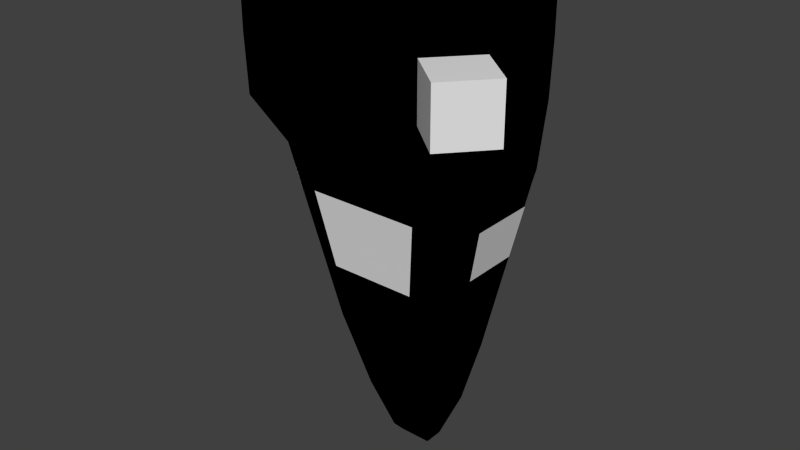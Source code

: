 # Source: s2_alt.blend  (saved by Blender 2.72.0; exported with 4.5.12 LTS)
import bpy
from mathutils import Matrix  # noqa: F401  (used for matrix-valued properties, if any)

bpy.ops.wm.read_factory_settings(use_empty=True)
scene = bpy.context.scene
scene.name = 'Scene'

# ---- collections
col_collection_1 = bpy.data.collections.new('Collection 1'); scene.collection.children.link(col_collection_1)

# ---- materials (node trees are filled in below, after node groups)
mat_frontcolor = bpy.data.materials.new('FrontColor')
mat_frontcolor.alpha_threshold = 0.0
mat_frontcolor.use_transparent_shadow = False
mat_frontcolor.roughness = 0.5

# ---- material node trees
mat_frontcolor.use_nodes = True; mat_frontcolor.node_tree.nodes.clear()
_N = mat_frontcolor.node_tree.nodes; _L = mat_frontcolor.node_tree.links
n0 = _N.new('NodeUndefined'); n0.name = 'FrontColor.Output'; n0.location = (630, 730)
n0.label = 'Output'
n0.inputs[1].default_value = 1.0
n1 = _N.new('NodeUndefined'); n1.name = 'FrontColor.mainMaterial'; n1.location = (70, 680)
n1.label = 'mainMaterial'
n1.inputs[2].default_value = 0.0
n1.inputs[3].default_value = (0.0, 0.0, 0.0)
n2 = _N.new('NodeUndefined'); n2.name = 'FrontColor.geometry'; n2.location = (-590, 260)
n2.label = 'geometry'
n3 = _N.new('NodeUndefined'); n3.name = 'FrontColor.mainTex'; n3.location = (-380, 480)
n3.label = 'mainTex'
n4 = _N.new('NodeUndefined'); n4.name = 'FrontColor.emissive'; n4.location = (-400, 40)
n4.label = 'emissive'
n5 = _N.new('ShaderNodeRGBToBW'); n5.name = 'FrontColor.emissiveConvert'; n5.location = (-230, 30)
n5.label = 'emissiveConvert'
n6 = _N.new('ShaderNodeValToRGB'); n6.name = 'FrontColor.emissiveColor'; n6.location = (-50, 180)
n6.label = 'emissiveColor'
while len(n6.color_ramp.elements) > 1: n6.color_ramp.elements.remove(n6.color_ramp.elements[-1])
n6.color_ramp.elements[0].position = 0.0; n6.color_ramp.elements[0].color = (0.0, 0.0, 0.0, 1.0)
_e = n6.color_ramp.elements.new(1.0); _e.color = (0.851, 0.7823, 0.554, 0.0)
n7 = _N.new('NodeUndefined'); n7.name = 'FrontColor.emissiveMaterial'; n7.location = (230, 400)
n7.label = 'emissiveMaterial'
n7.inputs[1].default_value = (0.0, 0.0, 0.0, 1.0)
n7.inputs[2].default_value = 0.0
n7.inputs[3].default_value = (0.0, 0.0, 0.0)
n8 = _N.new('ShaderNodeMix'); n8.name = 'FrontColor.mix'; n8.location = (430, 610)
n8.label = 'mix'
n8.data_type = 'RGBA'
n8.blend_type = 'ADD'
n8.inputs[0].default_value = 1.0
n9 = _N.new('ShaderNodeValToRGB'); n9.name = 'FrontColor.specColor'; n9.location = (-210, 410)
n9.label = 'specColor'
while len(n9.color_ramp.elements) > 1: n9.color_ramp.elements.remove(n9.color_ramp.elements[-1])
n9.color_ramp.elements[0].position = 0.0; n9.color_ramp.elements[0].color = (0.0, 0.0, 0.0, 1.0)
_e = n9.color_ramp.elements.new(1.0); _e.color = (0.5, 0.5, 0.5, 1.0)
_L.new(n2.outputs[4], n3.inputs[0])
_L.new(n3.outputs[1], n1.inputs[0])
_L.new(n2.outputs[4], n4.inputs[0])
_L.new(n4.outputs[1], n5.inputs[0])
_L.new(n5.outputs[0], n6.inputs[0])
_L.new(n6.outputs[0], n7.inputs[0])
_L.new(n1.outputs[0], n8.inputs[6])
_L.new(n7.outputs[0], n8.inputs[7])
_L.new(n8.outputs[2], n0.inputs[0])
_L.new(n3.outputs[0], n9.inputs[0])
_L.new(n9.outputs[0], n1.inputs[1])

# ---- world
world_world = bpy.data.worlds.new('World'); scene.world = world_world
world_world.color = (0.05088, 0.05088, 0.05088)
world_world.use_sun_shadow = False
world_world.sun_shadow_jitter_overblur = 0.0
world_world.cycles.sampling_method = 'MANUAL'
world_world.cycles.sample_map_resolution = 256

# ---- meshes
me_main_000 = bpy.data.meshes.new('Main.000')
me_main_000.from_pydata([(9.464e-08, 1.083, -2.0), (0.6827, 0.9825, -2.0), (0.5095, 1.083, -2.0), (-0.5095, 1.083, -2.0), (-0.6827, 0.9825, -2.0), (-1.192, 0.4, -2.0), (-1.192, -0.4, -2.0), (-0.6827, -0.9825, -2.0), (-0.5095, -1.083, -2.0), (-9.464e-08, -1.083, -2.0), (0.5095, -1.083, -2.0), (0.6827, -0.9825, -2.0), (1.192, -0.4, -2.0), (1.192, 0.4, -2.0), (-1.192, -0.4, -1.408), (-1.192, 0.4, -1.408), (-0.6827, 0.9825, -1.408), (-0.5095, 1.083, -1.408), (9.464e-08, 1.083, -1.408), (0.5095, 1.083, -1.408), (0.6827, 0.9825, -1.408), (1.192, 0.4, -1.408), (1.192, -0.4, -1.408), (0.6827, -0.9825, -1.408), (0.5095, -1.083, -1.408), (-9.464e-08, -1.083, -1.408), (-0.5095, -1.083, -1.408), (-0.6827, -0.9825, -1.408), (-1.155, -0.4313, -0.8962), (-1.155, 0.3253, -0.8962), (-0.6564, 0.9825, -0.9084), (-0.4984, 1.083, -1.125), (9.464e-08, 1.083, -1.125), (0.4984, 1.083, -1.125), (0.6564, 0.9825, -0.9084), (1.155, 0.3253, -0.8962), (1.155, -0.4313, -0.8962), (0.6615, -0.9788, -0.8962), (0.4937, -1.073, -0.8962), (-9.378e-08, -1.073, -0.8962), (-0.4937, -1.073, -0.8962), (-0.6615, -0.9788, -0.8962), (-0.7341, 0.4842, -0.294), (0.7341, 0.4842, -0.294), (1.094, 0.4842, -0.8968), (-1.094, 0.4842, -0.8968), (8.59e-08, 0.9579, -0.6971), (4.233e-08, 0.4842, -0.113), (-0.6153, -0.9349, -0.2823), (-1.075, -0.4473, -0.2823), (1.075, 0.2379, -0.2823), (1.075, -0.4473, -0.2823), (0.6153, -0.9349, -0.2823), (0.4592, -1.019, -0.2823), (-0.4592, -1.019, -0.2823), (-8.905e-08, -1.019, -0.2823), (-1.075, 0.2379, -0.2823), (-1.192, -0.4, -1.5), (-0.5095, 1.083, -1.5), (0.6827, 0.9825, -1.5), (1.192, -0.4, -1.5), (0.5095, -1.083, -1.5), (-1.192, 0.4, -1.5), (-0.6827, 0.9825, -1.5), (9.464e-08, 1.083, -1.5), (0.5095, 1.083, -1.5), (1.192, 0.4, -1.5), (0.6827, -0.9825, -1.5), (-9.464e-08, -1.083, -1.5), (-0.5095, -1.083, -1.5), (-0.6827, -0.9825, -1.5), (-1.118, 0.4851, -1.408), (1.118, 0.4851, -1.408), (-0.7154, 0.4672, -0.1877), (0.7172, 0.4672, -0.1877), (0.0008857, 0.4481, -0.009402), (-0.5995, -0.921, -0.1759), (-1.048, -0.4386, -0.1759), (1.049, 0.224, -0.1759), (1.049, -0.4386, -0.1759), (0.6013, -0.921, -0.1759), (0.449, -1.004, -0.1759), (-0.4472, -1.004, -0.1759), (0.0008856, -1.004, -0.1759), (-1.048, 0.224, -0.1759), (0.5536, 0.4703, -0.1084), (-0.5518, 0.4703, -0.1084), (-0.4535, 0.1398, 1.515), (0.4553, 0.1398, 1.515), (0.0008857, 0.2127, 1.51), (-0.3702, -0.7413, 1.522), (-0.6471, -0.3901, 1.522), (0.6489, 0.01785, 1.522), (0.6489, -0.3901, 1.522), (0.372, -0.7413, 1.522), (0.2778, -0.8016, 1.522), (-0.2761, -0.8016, 1.522), (0.0008856, -0.8016, 1.522), (-0.6471, 0.01785, 1.522), (0.2948, 0.2127, 1.51), (-0.293, 0.2127, 1.51), (0.195, -0.695, 2.178), (0.261, -0.6484, 2.178), (0.455, -0.3772, 2.178), (0.455, -0.1048, 2.178), (-0.4533, -0.3772, 2.178), (-0.2592, -0.6484, 2.178), (0.0008857, -0.02557, 2.177), (0.3423, -0.02557, 2.177), (-0.3405, -0.02557, 2.177), (-0.1932, -0.695, 2.178), (0.0008857, -0.695, 2.178), (-0.4533, -0.1048, 2.178), (0.1213, -0.4813, 2.698), (0.06898, -0.5118, 2.698), (0.2112, -0.3743, 2.698), (0.2112, -0.2048, 2.698), (-0.2094, -0.3743, 2.698), (-0.1195, -0.4813, 2.698), (-0.06721, -0.5118, 2.698), (0.0008857, -0.5118, 2.698), (-0.2094, -0.2048, 2.698), (0.1162, -0.4088, 2.766), (0.0979, -0.4265, 2.766), (0.1547, -0.3686, 2.766), (0.1547, -0.2597, 2.766), (-0.1529, -0.3686, 2.766), (-0.1144, -0.4088, 2.766), (-0.09613, -0.4265, 2.766), (0.0008857, -0.4383, 2.766), (-0.1529, -0.2597, 2.766), (0.03883, -0.3609, 2.8), (0.0292, -0.3651, 2.8), (0.06714, -0.346, 2.8), (0.06714, -0.3225, 2.8), (-0.06537, -0.346, 2.8), (-0.03705, -0.3609, 2.8), (-0.02743, -0.3651, 2.8), (0.0008857, -0.3651, 2.8), (-0.06537, -0.3225, 2.8), (0.05403, -0.2048, 2.698), (-0.05226, -0.2048, 2.698), (0.05216, -0.2597, 2.766), (-0.05039, -0.2597, 2.766), (0.02297, -0.3225, 2.8), (-0.0212, -0.3225, 2.8), (8.975e-08, 1.083, -0.9084)], [], [(57, 14, 15, 62), (21, 66, 72), (58, 17, 18, 64), (64, 18, 19, 65), (72, 66, 59), (60, 22, 23, 67), (61, 24, 25, 68), (68, 25, 26, 69), (69, 26, 27, 70), (67, 23, 24, 61), (65, 19, 20, 59), (66, 21, 22, 60), (63, 16, 17, 58), (70, 27, 14, 57), (27, 41, 28, 14), (16, 30, 31, 17), (21, 35, 36, 22), (19, 33, 34, 20), (23, 37, 38, 24), (26, 40, 41, 27), (25, 39, 40, 26), (24, 38, 39, 25), (22, 36, 37, 23), (18, 32, 33, 19), (17, 31, 32, 18), (14, 28, 29, 15), (41, 48, 49, 28), (35, 50, 51, 36), (37, 52, 53, 38), (40, 54, 48, 41), (39, 55, 54, 40), (38, 53, 55, 39), (36, 51, 52, 37), (28, 49, 56, 29), (56, 45, 29), (50, 35, 44), (6, 57, 62, 5), (5, 62, 63, 4), (3, 58, 64, 0), (0, 64, 65, 2), (1, 59, 66, 13), (12, 60, 67, 11), (10, 61, 68, 9), (9, 68, 69, 8), (8, 69, 70, 7), (11, 67, 61, 10), (2, 65, 59, 1), (13, 66, 60, 12), (4, 63, 58, 3), (7, 70, 57, 6), (21, 44, 35), (15, 29, 45), (71, 15, 45), (44, 21, 72), (59, 20, 72), (15, 71, 62), (62, 71, 63), (16, 63, 71), (45, 56, 42), (44, 43, 50), (30, 146, 31), (7, 6, 5, 4, 3, 0, 2, 1, 13, 12, 11, 10, 9, 8), (75, 85, 47), (75, 47, 86), (42, 56, 84, 73), (50, 43, 74, 78), (56, 49, 77, 84), (52, 51, 79, 80), (55, 53, 81, 83), (54, 55, 83, 82), (48, 54, 82, 76), (53, 52, 80, 81), (51, 50, 78, 79), (49, 48, 76, 77), (47, 85, 43), (47, 42, 86), (43, 85, 74), (73, 86, 42), (86, 73, 87, 100), (74, 85, 99, 88), (75, 86, 100, 89), (85, 75, 89, 99), (73, 84, 98, 87), (78, 74, 88, 92), (84, 77, 91, 98), (80, 79, 93, 94), (83, 81, 95, 97), (82, 83, 97, 96), (76, 82, 96, 90), (81, 80, 94, 95), (79, 78, 92, 93), (77, 76, 90, 91), (94, 93, 103, 102), (89, 100, 107), (93, 92, 104, 103), (98, 91, 105, 112), (87, 98, 112, 109), (99, 89, 107), (91, 90, 106, 105), (92, 88, 108, 104), (95, 94, 102, 101), (97, 95, 101, 111), (100, 87, 109), (90, 96, 110, 106), (96, 97, 111, 110), (107, 108, 99), (99, 108, 88), (109, 107, 100), (105, 106, 118, 117), (107, 116, 108), (111, 101, 114, 120), (112, 105, 117, 121), (110, 111, 120, 119), (104, 108, 116), (103, 104, 116, 115), (101, 102, 113, 114), (106, 110, 119, 118), (107, 109, 121), (102, 103, 115, 113), (112, 121, 109), (116, 107, 121, 141, 140), (141, 121, 130, 143), (117, 118, 127, 126), (120, 114, 123, 129), (121, 117, 126, 130), (119, 120, 129, 128), (115, 116, 125, 124), (114, 113, 122, 123), (118, 119, 128, 127), (113, 115, 124, 122), (143, 130, 139, 145), (126, 127, 136, 135), (129, 123, 132, 138), (130, 126, 135, 139), (128, 129, 138, 137), (124, 125, 134, 133), (123, 122, 131, 132), (127, 128, 137, 136), (122, 124, 133, 131), (131, 133, 134, 144, 145, 139, 135, 136, 137, 138, 132), (116, 140, 142, 125), (140, 141, 143, 142), (125, 142, 144, 134), (142, 143, 145, 144), (46, 146, 30), (146, 46, 34), (33, 32, 146), (34, 33, 146), (146, 32, 31)])
_uv = me_main_000.uv_layers.new(name='model_cockpit_s2_u6.UV')
_uv.uv.foreach_set('vector', [0.3054, 0.8749, 0.3067, 0.8571, 0.414, 0.8672, 0.4134, 0.8852, 0.414, 0.8673, 0.4133, 0.8851, 0.468, 0.8722, 0.6443, 0.9384, 0.6445, 0.9312, 0.6844, 0.9314, 0.6845, 0.9386, 0.6845, 0.9386, 0.6844, 0.9314, 0.7244, 0.931, 0.7246, 0.9382, 0.6325, 0.1423, 0.6157, 0.163, 0.6154, 0.02126, 0.3596, 0.1681, 0.358, 0.1862, 0.2884, 0.1799, 0.2888, 0.1619, 0.2618, 0.1609, 0.2616, 0.1788, 0.1933, 0.1778, 0.1933, 0.1598, 0.1933, 0.1598, 0.1933, 0.1778, 0.1248, 0.1784, 0.1246, 0.1605, 0.1246, 0.1605, 0.1248, 0.1784, 0.098, 0.1794, 0.09762, 0.1614, 0.2888, 0.1619, 0.2884, 0.1799, 0.2616, 0.1788, 0.2618, 0.1609, 0.7246, 0.9382, 0.7244, 0.931, 0.7403, 0.9304, 0.7405, 0.9377, 0.4133, 0.8851, 0.414, 0.8673, 0.3065, 0.857, 0.3055, 0.875, 0.6284, 0.9381, 0.6286, 0.9308, 0.6445, 0.9312, 0.6443, 0.9384, 0.09762, 0.1614, 0.098, 0.1794, 0.02795, 0.1855, 0.02628, 0.1674, 0.098, 0.1794, 0.1068, 0.2789, 0.04135, 0.2875, 0.02795, 0.1855, 0.6286, 0.9308, 0.6324, 0.8915, 0.6458, 0.9094, 0.6445, 0.9312, 0.414, 0.8673, 0.4141, 0.7673, 0.3152, 0.7573, 0.3065, 0.857, 0.7244, 0.931, 0.7229, 0.9091, 0.7362, 0.8911, 0.7403, 0.9304, 0.2884, 0.1799, 0.2795, 0.2792, 0.2553, 0.2778, 0.2616, 0.1788, 0.1248, 0.1784, 0.1311, 0.2776, 0.1068, 0.2789, 0.098, 0.1794, 0.1933, 0.1778, 0.1932, 0.2776, 0.1311, 0.2776, 0.1248, 0.1784, 0.2616, 0.1788, 0.2553, 0.2778, 0.1932, 0.2776, 0.1933, 0.1778, 0.358, 0.1862, 0.3447, 0.2878, 0.2795, 0.2792, 0.2884, 0.1799, 0.6844, 0.9314, 0.6844, 0.909, 0.7229, 0.9091, 0.7244, 0.931, 0.6445, 0.9312, 0.6458, 0.9094, 0.6844, 0.909, 0.6844, 0.9314, 0.3067, 0.8571, 0.3151, 0.7573, 0.4141, 0.7673, 0.414, 0.8672, 0.1068, 0.2789, 0.1164, 0.3979, 0.06217, 0.41, 0.04135, 0.2875, 0.4141, 0.7673, 0.4146, 0.6463, 0.3272, 0.6361, 0.3152, 0.7573, 0.2795, 0.2792, 0.2698, 0.3981, 0.2485, 0.3964, 0.2553, 0.2778, 0.1311, 0.2776, 0.1378, 0.3962, 0.1164, 0.3979, 0.1068, 0.2789, 0.1932, 0.2776, 0.1931, 0.3967, 0.1378, 0.3962, 0.1311, 0.2776, 0.2553, 0.2778, 0.2485, 0.3964, 0.1931, 0.3967, 0.1932, 0.2776, 0.3447, 0.2878, 0.324, 0.4101, 0.2698, 0.3981, 0.2795, 0.2792, 0.3151, 0.7573, 0.3271, 0.6361, 0.4147, 0.6462, 0.4141, 0.7673, 0.4147, 0.6462, 0.4862, 0.7761, 0.4141, 0.7673, 0.4146, 0.6463, 0.4141, 0.7673, 0.4865, 0.7762, 0.3008, 0.9848, 0.3054, 0.8749, 0.4134, 0.8852, 0.4135, 0.9898, 0.4173, 0.891, 0.4173, 0.9625, 0.3066, 0.9625, 0.3066, 0.891, 0.6439, 0.9781, 0.6443, 0.9384, 0.6845, 0.9386, 0.6845, 0.9783, 0.6845, 0.9783, 0.6845, 0.9386, 0.7246, 0.9382, 0.7252, 0.978, 0.5238, 0.02147, 0.6154, 0.02126, 0.6157, 0.163, 0.5241, 0.1632, 0.369, 0.03033, 0.3596, 0.1681, 0.2888, 0.1619, 0.2961, 0.01882, 0.2684, 0.0178, 0.2618, 0.1609, 0.1933, 0.1598, 0.1933, 0.01639, 0.1933, 0.01639, 0.1933, 0.1598, 0.1246, 0.1605, 0.1159, 0.01704, 0.1159, 0.01704, 0.1246, 0.1605, 0.09762, 0.1614, 0.09099, 0.01784, 0.2961, 0.01882, 0.2888, 0.1619, 0.2618, 0.1609, 0.2684, 0.0178, 0.7252, 0.978, 0.7246, 0.9382, 0.7405, 0.9377, 0.7412, 0.9777, 0.4137, 0.9898, 0.4133, 0.8851, 0.3055, 0.875, 0.3009, 0.9847, 0.628, 0.9779, 0.6284, 0.9381, 0.6443, 0.9384, 0.6439, 0.9781, 0.09099, 0.01784, 0.09762, 0.1614, 0.02628, 0.1674, 0.01712, 0.02881, 0.414, 0.8673, 0.4865, 0.7762, 0.4141, 0.7673, 0.414, 0.8672, 0.4141, 0.7673, 0.4862, 0.7761, 0.4681, 0.8723, 0.414, 0.8672, 0.4862, 0.7761, 0.4865, 0.7762, 0.414, 0.8673, 0.468, 0.8722, 0.6154, 0.02126, 0.6322, 0.02122, 0.6325, 0.1423, 0.414, 0.8672, 0.4681, 0.8723, 0.4134, 0.8852, 0.4173, 0.9625, 0.4012, 0.9756, 0.3066, 0.9625, 0.3066, 0.9756, 0.3066, 0.9625, 0.4012, 0.9756, 0.4862, 0.7761, 0.4147, 0.6462, 0.4957, 0.6557, 0.4865, 0.7762, 0.4959, 0.6558, 0.4146, 0.6463, 0.6324, 0.8915, 0.6843, 0.9, 0.6458, 0.9094, 0.7459, 0.04586, 0.6784, 0.123, 0.6784, 0.229, 0.7459, 0.3061, 0.7688, 0.3194, 0.8363, 0.3194, 0.9038, 0.3194, 0.9267, 0.3061, 0.9942, 0.229, 0.9942, 0.123, 0.9267, 0.04586, 0.9038, 0.03262, 0.8363, 0.03262, 0.7688, 0.03262, 0.5716, 0.7737, 0.5505, 0.7737, 0.5717, 0.7657, 0.5716, 0.7737, 0.5717, 0.7657, 0.5941, 0.7737, 0.4957, 0.6557, 0.4147, 0.6462, 0.4132, 0.6248, 0.4929, 0.6234, 0.4146, 0.6463, 0.4959, 0.6558, 0.493, 0.6233, 0.4134, 0.6249, 0.4147, 0.6462, 0.3271, 0.6361, 0.3294, 0.615, 0.4132, 0.6248, 0.2698, 0.3981, 0.324, 0.4101, 0.3216, 0.4315, 0.2677, 0.4192, 0.1931, 0.3967, 0.2485, 0.3964, 0.2468, 0.4172, 0.1932, 0.4175, 0.1378, 0.3962, 0.1931, 0.3967, 0.1932, 0.4175, 0.1395, 0.4171, 0.1164, 0.3979, 0.1378, 0.3962, 0.1395, 0.4171, 0.1186, 0.4191, 0.2485, 0.3964, 0.2698, 0.3981, 0.2677, 0.4192, 0.2468, 0.4172, 0.3272, 0.6361, 0.4146, 0.6463, 0.4134, 0.6249, 0.3295, 0.6151, 0.06217, 0.41, 0.1164, 0.3979, 0.1186, 0.4191, 0.06463, 0.4314, 0.5717, 0.7657, 0.5505, 0.7737, 0.5502, 0.7656, 0.5717, 0.7657, 0.594, 0.7656, 0.5941, 0.7737, 0.5502, 0.7656, 0.5505, 0.7737, 0.5261, 0.7739, 0.6192, 0.7739, 0.5941, 0.7737, 0.594, 0.7656, 0.5941, 0.7737, 0.6192, 0.7739, 0.6124, 0.8478, 0.5937, 0.8461, 0.5261, 0.7739, 0.5505, 0.7737, 0.5506, 0.8461, 0.5306, 0.8478, 0.5716, 0.7737, 0.5941, 0.7737, 0.5937, 0.8461, 0.5716, 0.8461, 0.5505, 0.7737, 0.5716, 0.7737, 0.5716, 0.8461, 0.5506, 0.8461, 0.4929, 0.6234, 0.4132, 0.6248, 0.4129, 0.3121, 0.4621, 0.3077, 0.4134, 0.6249, 0.493, 0.6233, 0.4619, 0.3077, 0.4126, 0.3122, 0.4132, 0.6248, 0.3294, 0.615, 0.3589, 0.3188, 0.4129, 0.3121, 0.2677, 0.4192, 0.3216, 0.4315, 0.2752, 0.7487, 0.2387, 0.7646, 0.1932, 0.4175, 0.2468, 0.4172, 0.226, 0.7624, 0.1932, 0.7622, 0.1395, 0.4171, 0.1932, 0.4175, 0.1932, 0.7622, 0.1603, 0.7624, 0.1186, 0.4191, 0.1395, 0.4171, 0.1603, 0.7624, 0.1476, 0.7646, 0.2468, 0.4172, 0.2677, 0.4192, 0.2387, 0.7646, 0.226, 0.7624, 0.3295, 0.6151, 0.4134, 0.6249, 0.4126, 0.3122, 0.3584, 0.3186, 0.06463, 0.4314, 0.1186, 0.4191, 0.1476, 0.7646, 0.1112, 0.7487, 0.2387, 0.7646, 0.2752, 0.7487, 0.2484, 0.8772, 0.2103, 0.8399, 0.5716, 0.8461, 0.5937, 0.8461, 0.5716, 0.9495, 0.3584, 0.3186, 0.4126, 0.3122, 0.4143, 0.1578, 0.3759, 0.1624, 0.4129, 0.3121, 0.3589, 0.3188, 0.3757, 0.1623, 0.4139, 0.1578, 0.4621, 0.3077, 0.4129, 0.3121, 0.4139, 0.1578, 0.446, 0.163, 0.5506, 0.8461, 0.5716, 0.8461, 0.5716, 0.9495, 0.1112, 0.7487, 0.1476, 0.7646, 0.1763, 0.8396, 0.1379, 0.8772, 0.4126, 0.3122, 0.4619, 0.3077, 0.4459, 0.1628, 0.4143, 0.1578, 0.226, 0.7624, 0.2387, 0.7646, 0.2103, 0.8399, 0.2031, 0.8397, 0.1932, 0.7622, 0.226, 0.7624, 0.2031, 0.8397, 0.1932, 0.84, 0.5937, 0.8461, 0.6124, 0.8478, 0.6043, 0.9492, 0.1476, 0.7646, 0.1603, 0.7624, 0.1832, 0.8397, 0.1763, 0.8396, 0.1603, 0.7624, 0.1932, 0.7622, 0.1932, 0.84, 0.1832, 0.8397, 0.5716, 0.9495, 0.539, 0.9492, 0.5506, 0.8461, 0.5506, 0.8461, 0.539, 0.9492, 0.5306, 0.8478, 0.6043, 0.9492, 0.5716, 0.9495, 0.5937, 0.8461, 0.1379, 0.8772, 0.1763, 0.8396, 0.1741, 0.9661, 0.1599, 0.9577, 0.5716, 0.9495, 0.5478, 0.9762, 0.539, 0.9492, 0.1932, 0.84, 0.2031, 0.8397, 0.2016, 0.9668, 0.1932, 0.9669, 0.4139, 0.1578, 0.3757, 0.1623, 0.3994, 0.0677, 0.4127, 0.02325, 0.1832, 0.8397, 0.1932, 0.84, 0.1932, 0.9669, 0.1819, 0.9668, 0.4143, 0.1578, 0.4459, 0.1628, 0.4126, 0.02316, 0.3759, 0.1624, 0.4143, 0.1578, 0.4126, 0.02316, 0.3995, 0.06767, 0.2031, 0.8397, 0.2103, 0.8399, 0.2123, 0.9661, 0.2016, 0.9668, 0.1763, 0.8396, 0.1832, 0.8397, 0.1819, 0.9668, 0.1741, 0.9661, 0.5716, 0.9495, 0.6043, 0.9492, 0.5945, 0.9762, 0.2103, 0.8399, 0.2484, 0.8772, 0.2271, 0.9577, 0.2123, 0.9661, 0.4139, 0.1578, 0.4127, 0.02325, 0.446, 0.163, 0.5478, 0.9762, 0.5716, 0.9495, 0.5945, 0.9762, 0.5779, 0.9826, 0.5653, 0.9826, 0.5779, 0.9826, 0.5945, 0.9762, 0.5898, 0.9874, 0.5777, 0.9874, 0.1599, 0.9577, 0.1741, 0.9661, 0.1783, 0.9872, 0.1741, 0.9867, 0.7968, 0.9832, 0.8115, 0.9831, 0.815, 0.9529, 0.7967, 0.9549, 0.4127, 0.02325, 0.3994, 0.0677, 0.4076, 0.01487, 0.4145, 0.01535, 0.782, 0.9832, 0.7968, 0.9832, 0.7967, 0.9549, 0.7785, 0.953, 0.3995, 0.06767, 0.4126, 0.02316, 0.4147, 0.01492, 0.4076, 0.01485, 0.2016, 0.9668, 0.2123, 0.9661, 0.2081, 0.9878, 0.2072, 0.983, 0.1741, 0.9661, 0.1819, 0.9668, 0.1788, 0.9832, 0.1783, 0.9872, 0.2123, 0.9661, 0.2271, 0.9577, 0.2121, 0.9861, 0.2081, 0.9878, 0.7878, 0.9273, 0.7718, 0.9328, 0.7846, 0.9404, 0.7926, 0.9402, 0.7698, 0.9428, 0.7751, 0.9505, 0.7898, 0.9456, 0.7847, 0.9436, 0.7967, 0.9549, 0.815, 0.9529, 0.8019, 0.9462, 0.7967, 0.9462, 0.7718, 0.9328, 0.7698, 0.9428, 0.7847, 0.9436, 0.7846, 0.9404, 0.7785, 0.953, 0.7967, 0.9549, 0.7967, 0.9462, 0.7916, 0.9462, 0.8236, 0.9428, 0.8216, 0.9329, 0.8088, 0.9403, 0.8087, 0.9436, 0.815, 0.9529, 0.8184, 0.9504, 0.8036, 0.9456, 0.8019, 0.9462, 0.7751, 0.9505, 0.7785, 0.953, 0.7916, 0.9462, 0.7898, 0.9456, 0.8184, 0.9504, 0.8236, 0.9428, 0.8087, 0.9436, 0.8036, 0.9456, 0.8036, 0.9456, 0.8087, 0.9436, 0.8088, 0.9403, 0.8008, 0.9402, 0.7926, 0.9402, 0.7846, 0.9404, 0.7847, 0.9436, 0.7898, 0.9456, 0.7916, 0.9462, 0.7967, 0.9462, 0.8019, 0.9462, 0.5478, 0.9762, 0.5653, 0.9826, 0.5655, 0.9874, 0.5533, 0.9874, 0.5653, 0.9826, 0.5779, 0.9826, 0.5777, 0.9874, 0.5655, 0.9874, 0.8216, 0.9329, 0.8057, 0.9273, 0.8008, 0.9402, 0.8088, 0.9403, 0.8057, 0.9273, 0.7878, 0.9273, 0.7926, 0.9402, 0.8008, 0.9402, 0.6843, 0.89, 0.6843, 0.9, 0.6324, 0.8915, 0.6843, 0.9, 0.6843, 0.89, 0.7362, 0.8911, 0.7229, 0.9091, 0.6844, 0.909, 0.6843, 0.9, 0.7362, 0.8911, 0.7229, 0.9091, 0.6843, 0.9, 0.6843, 0.9, 0.6844, 0.909, 0.6458, 0.9094])
me_main_000.materials.append(mat_frontcolor)
me_main_000.use_remesh_preserve_volume = False
me_main_000.use_remesh_preserve_attributes = False
me_main_000.use_mirror_vertex_groups = False
me_main_000.update()
me_cylinder = bpy.data.meshes.new('Cylinder')
me_cylinder.from_pydata([(0.9683, 0.0514, -0.567), (1.085, 0.02037, -0.06698), (0.758, -0.4563, -0.567), (0.8456, -0.558, -0.06698), (0.2519, -0.4637, -0.7935), (0.3151, -0.6114, -0.06698), (-0.5059, -0.1498, -0.7935), (-0.6551, -0.2096, -0.06698), (-0.8587, 0.2134, -0.567), (-0.9925, 0.2034, -0.06698), (-0.6484, 0.7211, -0.567), (-0.7529, 0.7817, -0.06698), (-0.1271, -0.3067, -0.7935), (-0.17, -0.4105, -0.06698)], [], [(0, 1, 3, 2), (12, 13, 7, 6), (8, 9, 11, 10), (4, 5, 13, 12)])
_uv = me_cylinder.uv_layers.new(name='UVMap')
_uv.uv.foreach_set('vector', [0.6922, 0.5144, 0.5325, 0.4566, 0.4569, 0.6418, 0.6255, 0.677, 0.6975, 0.9654, 0.518, 0.9654, 0.5182, 0.8472, 0.6985, 0.8564, 0.6254, 0.6768, 0.4569, 0.6419, 0.5326, 0.4566, 0.6923, 0.5145, 0.6981, 0.8565, 0.5181, 0.8474, 0.5181, 0.9655, 0.6973, 0.9654])
me_cylinder.use_remesh_preserve_volume = False
me_cylinder.use_remesh_preserve_attributes = False
me_cylinder.use_mirror_vertex_groups = False
me_cylinder.update()
me_main_001 = bpy.data.meshes.new('Main.001')
me_main_001.from_pydata([(-0.7284, 0.9262, -1.333), (0.7284, 0.9262, -1.333), (-0.7097, 0.926, -0.982), (0.7097, 0.926, -0.982), (-0.7736, 0.5437, -0.4489), (0.7736, 0.5437, -0.4489), (1.001, 0.5437, -0.8301), (-1.001, 0.5437, -0.8301), (-0.075, 0.9057, -0.6573), (4.233e-08, 0.4842, -0.113), (-1.065, 0.5413, -1.334), (1.065, 0.5413, -1.334), (0.075, 0.9057, -0.6573), (0.5914, 0.9162, -0.8267), (0.6499, 0.5412, -0.3643), (0.075, 0.5517, -0.2302), (-0.5914, 0.9162, -0.8267), (8.375e-08, 0.9579, -0.6971), (-0.6499, 0.5412, -0.3643), (-0.075, 0.5517, -0.2302), (0.7341, 0.4842, -0.294), (1.094, 0.4842, -0.8968), (0.7244, 0.8589, -0.8375), (-0.7341, 0.4842, -0.294), (-1.094, 0.4842, -0.8968), (-0.7244, 0.8589, -0.8375), (0.6827, 0.9825, -1.408), (0.6564, 0.9825, -0.9084), (1.049, 0.5408, -0.973), (1.118, 0.4851, -1.408), (-0.6564, 0.9825, -0.9084), (-0.6827, 0.9825, -1.408), (-1.049, 0.5408, -0.973), (-1.118, 0.4851, -1.408), (-0.6881, 0.8761, -1.005), (-0.7047, 0.8763, -1.317), (-1.013, 0.5238, -1.316), (-0.9983, 0.5235, -0.9969), (-0.7336, 0.5511, -0.5158), (-0.6903, 0.8285, -0.8579), (-0.9342, 0.5511, -0.8514), (-0.6132, 0.5146, -0.4025), (-0.1085, 0.5109, -0.2839), (-0.1054, 0.8237, -0.6696), (-0.5631, 0.8553, -0.8138), (0.1085, 0.5109, -0.2839), (0.6132, 0.5146, -0.4025), (0.5631, 0.8553, -0.8138), (0.1054, 0.8237, -0.6696), (0.7336, 0.5511, -0.5158), (0.9342, 0.5511, -0.8514), (0.6903, 0.8285, -0.8579), (0.7047, 0.8763, -1.317), (0.6881, 0.8761, -1.005), (0.9983, 0.5235, -0.9969), (1.013, 0.5238, -1.316)], [], [(12, 13, 27, 17), (13, 14, 20, 27), (15, 12, 17, 9), (14, 15, 9, 20), (16, 8, 17, 30), (18, 16, 30, 23), (8, 19, 9, 17), (19, 18, 23, 9), (6, 5, 20, 21), (22, 6, 21, 27), (5, 22, 27, 20), (4, 7, 24, 23), (7, 25, 30, 24), (25, 4, 23, 30), (3, 1, 26, 27), (28, 3, 27, 21), (1, 11, 29, 26), (11, 28, 21, 29), (0, 2, 30, 31), (2, 32, 24, 30), (32, 10, 33, 24), (10, 0, 31, 33), (34, 35, 36, 37), (0, 35, 34, 2), (10, 36, 35, 0), (32, 37, 36, 10), (2, 34, 37, 32), (38, 39, 40), (25, 39, 38, 4), (7, 40, 39, 25), (4, 38, 40, 7), (41, 42, 43, 44), (19, 42, 41, 18), (8, 43, 42, 19), (16, 44, 43, 8), (18, 41, 44, 16), (45, 46, 47, 48), (14, 46, 45, 15), (13, 47, 46, 14), (12, 48, 47, 13), (15, 45, 48, 12), (49, 50, 51), (6, 50, 49, 5), (22, 51, 50, 6), (5, 49, 51, 22), (52, 53, 54, 55), (3, 53, 52, 1), (28, 54, 53, 3), (11, 55, 54, 28), (1, 52, 55, 11)])
_uv = me_main_001.uv_layers.new(name='model_cockpit_s2_u6.UV')
_uv.uv.foreach_set('vector', [0.4256, 0.9372, 0.8378, 0.9372, 0.8755, 0.9752, 0.3871, 0.9754, 0.8378, 0.9372, 0.8378, 0.509, 0.8764, 0.4705, 0.8755, 0.9752, 0.4253, 0.5089, 0.4256, 0.9372, 0.3871, 0.9754, 0.3874, 0.4706, 0.8378, 0.509, 0.4253, 0.5089, 0.3874, 0.4706, 0.8764, 0.4705, 0.4253, 0.9375, 0.4251, 0.5087, 0.3874, 0.4706, 0.3873, 0.9755, 0.8378, 0.9372, 0.4253, 0.9375, 0.3873, 0.9755, 0.8757, 0.9753, 0.4251, 0.5087, 0.8377, 0.5092, 0.8762, 0.4706, 0.3874, 0.4706, 0.8377, 0.5092, 0.8378, 0.9372, 0.8757, 0.9753, 0.8762, 0.4706, 0.5296, 0.4103, 0.2652, 0.4103, 0.1373, 0.4424, 0.5625, 0.4423, 0.5297, 0.1457, 0.5296, 0.4103, 0.5625, 0.4423, 0.5626, 0.01803, 0.2652, 0.4103, 0.5297, 0.1457, 0.5626, 0.01803, 0.1373, 0.4424, 0.2646, 0.4109, 0.5302, 0.4107, 0.5623, 0.4423, 0.1381, 0.442, 0.5302, 0.4107, 0.53, 0.1454, 0.5624, 0.01794, 0.5623, 0.4423, 0.53, 0.1454, 0.2646, 0.4109, 0.1381, 0.442, 0.5624, 0.01794, 0.5941, 0.04871, 0.8463, 0.04993, 0.8784, 0.01812, 0.5626, 0.01803, 0.5942, 0.4106, 0.5941, 0.04871, 0.5626, 0.01803, 0.5625, 0.4423, 0.8463, 0.04993, 0.8469, 0.4108, 0.8785, 0.4425, 0.8784, 0.01812, 0.8469, 0.4108, 0.5942, 0.4106, 0.5625, 0.4423, 0.8785, 0.4425, 0.8471, 0.04938, 0.5941, 0.04934, 0.5624, 0.01794, 0.8783, 0.01807, 0.5941, 0.04934, 0.5941, 0.4109, 0.5623, 0.4423, 0.5624, 0.01794, 0.5941, 0.4109, 0.8469, 0.4106, 0.8783, 0.4423, 0.5623, 0.4423, 0.8469, 0.4106, 0.8471, 0.04938, 0.8783, 0.01807, 0.8783, 0.4423, 0.6275, 0.08157, 0.8149, 0.08173, 0.8151, 0.3779, 0.6271, 0.3778, 0.8471, 0.04938, 0.8149, 0.08173, 0.6275, 0.08157, 0.5941, 0.04934, 0.8469, 0.4106, 0.8151, 0.3779, 0.8149, 0.08173, 0.8471, 0.04938, 0.5941, 0.4109, 0.6271, 0.3778, 0.8151, 0.3779, 0.8469, 0.4106, 0.5941, 0.04934, 0.6275, 0.08157, 0.6271, 0.3778, 0.5941, 0.4109, 0.3582, 0.3778, 0.4978, 0.2381, 0.4979, 0.378, 0.53, 0.1454, 0.4978, 0.2381, 0.3582, 0.3778, 0.2646, 0.4109, 0.5302, 0.4107, 0.4979, 0.378, 0.4978, 0.2381, 0.53, 0.1454, 0.2646, 0.4109, 0.3582, 0.3778, 0.4979, 0.378, 0.5302, 0.4107, 0.7984, 0.8978, 0.7987, 0.5483, 0.4645, 0.5479, 0.4643, 0.8978, 0.8377, 0.5092, 0.7987, 0.5483, 0.7984, 0.8978, 0.8378, 0.9372, 0.4251, 0.5087, 0.4645, 0.5479, 0.7987, 0.5483, 0.8377, 0.5092, 0.4253, 0.9375, 0.4643, 0.8978, 0.4645, 0.5479, 0.4251, 0.5087, 0.8378, 0.9372, 0.7984, 0.8978, 0.4643, 0.8978, 0.4253, 0.9375, 0.4646, 0.548, 0.7987, 0.5481, 0.7983, 0.8977, 0.4646, 0.8979, 0.8378, 0.509, 0.7987, 0.5481, 0.4646, 0.548, 0.4253, 0.5089, 0.8378, 0.9372, 0.7983, 0.8977, 0.7987, 0.5481, 0.8378, 0.509, 0.4256, 0.9372, 0.4646, 0.8979, 0.7983, 0.8977, 0.8378, 0.9372, 0.4253, 0.5089, 0.4646, 0.548, 0.4646, 0.8979, 0.4256, 0.9372, 0.3582, 0.3779, 0.4975, 0.3777, 0.4973, 0.2385, 0.5296, 0.4103, 0.4975, 0.3777, 0.3582, 0.3779, 0.2652, 0.4103, 0.5297, 0.1457, 0.4973, 0.2385, 0.4975, 0.3777, 0.5296, 0.4103, 0.2652, 0.4103, 0.3582, 0.3779, 0.4973, 0.2385, 0.5297, 0.1457, 0.8148, 0.08159, 0.6274, 0.08128, 0.6273, 0.3779, 0.8151, 0.3779, 0.5941, 0.04871, 0.6274, 0.08128, 0.8148, 0.08159, 0.8463, 0.04993, 0.5942, 0.4106, 0.6273, 0.3779, 0.6274, 0.08128, 0.5941, 0.04871, 0.8469, 0.4108, 0.8151, 0.3779, 0.6273, 0.3779, 0.5942, 0.4106, 0.8463, 0.04993, 0.8148, 0.08159, 0.8151, 0.3779, 0.8469, 0.4108])
me_main_001.materials.append(mat_frontcolor)
me_main_001.use_remesh_preserve_volume = False
me_main_001.use_remesh_preserve_attributes = False
me_main_001.use_mirror_vertex_groups = False
me_main_001.update()
me_cube_l = bpy.data.meshes.new('cube_l')
me_cube_l.from_pydata([(-0.25, -0.25, -0.25), (-0.25, 0.25, -0.25), (0.25, 0.25, -0.25), (0.25, -0.25, -0.25), (-0.25, -0.25, 0.25), (-0.25, 0.25, 0.25), (0.25, 0.25, 0.25), (0.25, -0.25, 0.25)], [], [(4, 5, 1, 0), (5, 6, 2, 1), (6, 7, 3, 2), (7, 4, 0, 3), (0, 1, 2, 3), (7, 6, 5, 4)])
me_cube_l.use_remesh_preserve_volume = False
me_cube_l.use_remesh_preserve_attributes = False
me_cube_l.use_mirror_vertex_groups = False
me_cube_l.update()
me_cube_a = bpy.data.meshes.new('cube_a')
me_cube_a.from_pydata([(-0.25, -0.25, -0.25), (-0.25, 0.25, -0.25), (0.25, 0.25, -0.25), (0.25, -0.25, -0.25), (-0.25, -0.25, 0.25), (-0.25, 0.25, 0.25), (0.25, 0.25, 0.25), (0.25, -0.25, 0.25)], [], [(4, 5, 1, 0), (5, 6, 2, 1), (6, 7, 3, 2), (7, 4, 0, 3), (0, 1, 2, 3), (7, 6, 5, 4)])
me_cube_a.use_remesh_preserve_volume = False
me_cube_a.use_remesh_preserve_attributes = False
me_cube_a.use_mirror_vertex_groups = False
me_cube_a.update()

# ---- objects
ob_main_001 = bpy.data.objects.new('Main.001', me_main_000)
ob_rcs = bpy.data.objects.new('RCS', me_cylinder)
ob_windows = bpy.data.objects.new('Windows', me_main_001)
ob_ladder = bpy.data.objects.new('ladder', me_cube_l)
ob_airlock = bpy.data.objects.new('airlock', me_cube_a)

# ---- transforms, parenting, visibility, modifiers, constraints
ob_main_001.location = (0.0, 0.0, 0.0)
ob_main_001.rotation_mode = 'QUATERNION'
ob_main_001.rotation_quaternion = (0.0, 0.7071, 0.0, -0.0)
ob_main_001.lineart.crease_threshold = 0.0
ob_rcs.parent = ob_main_001
ob_rcs.matrix_parent_inverse = Matrix(((1.0, 0.0, 0.0, 0.0), (0.0, -1.0, 0.0, 0.0), (0.0, 0.0, -1.0, 0.0), (0.0, 0.0, 0.0, 1.0)))
ob_rcs.location = (0.0, 0.0, 0.0)
ob_rcs.rotation_euler = (0.0, 0.0, 0.3927)
ob_rcs.lineart.crease_threshold = 0.0
ob_windows.parent = ob_main_001
ob_windows.matrix_parent_inverse = Matrix(((1.0, 0.0, 0.0, 0.0), (0.0, -1.0, 0.0, 0.0), (0.0, 0.0, -1.0, 0.0), (0.0, 0.0, 0.0, 1.0)))
ob_windows.location = (0.0, 0.0, 0.0)
ob_windows.rotation_mode = 'QUATERNION'
ob_windows.rotation_quaternion = (0.0, 0.7071, 0.0, -0.0)
ob_windows.lineart.crease_threshold = 0.0
ob_ladder.parent = ob_main_001
ob_ladder.matrix_parent_inverse = Matrix(((1.0, 0.0, 0.0, 0.0), (0.0, -1.0, 0.0, 0.0), (0.0, 0.0, -1.0, 0.0), (0.0, 0.0, 0.0, 1.0)))
ob_ladder.location = (1.196, -0.7367, 1.226)
ob_ladder.rotation_euler = (0.0, 0.0, 0.8552)
ob_ladder.scale = (0.9, 0.9, 0.9)
ob_ladder.hide_viewport = True
ob_ladder.lineart.crease_threshold = 0.0
ob_airlock.parent = ob_main_001
ob_airlock.matrix_parent_inverse = Matrix(((1.0, 0.0, 0.0, 0.0), (0.0, -1.0, 0.0, 0.0), (0.0, 0.0, -1.0, 0.0), (0.0, 0.0, 0.0, 1.0)))
ob_airlock.location = (1.199, -0.7649, 1.226)
ob_airlock.rotation_euler = (0.0, 0.0, 0.8552)
ob_airlock.hide_viewport = True
ob_airlock.lineart.crease_threshold = 0.0

# ---- collection membership
col_collection_1.objects.link(ob_main_001)
col_collection_1.objects.link(ob_rcs)
col_collection_1.objects.link(ob_windows)
col_collection_1.objects.link(ob_ladder)
col_collection_1.objects.link(ob_airlock)

# ---- scene / render settings (as saved in the file)
scene.frame_start = 1; scene.frame_end = 250; scene.frame_set(4)
scene.render.engine = 'BLENDER_EEVEE_NEXT'
scene.render.image_settings.color_mode = 'RGB'
scene.render.image_settings.compression = 90
scene.render.resolution_percentage = 50
scene.render.dither_intensity = 0.0
scene.render.bake_margin = 2
scene.render.bake_bias = 0.0
scene.cycles.use_denoising = False
scene.cycles.samples = 10
scene.cycles.sampling_pattern = 'TABULATED_SOBOL'
scene.cycles.light_sampling_threshold = 0.0
scene.cycles.use_adaptive_sampling = False
scene.cycles.use_light_tree = False
scene.cycles.blur_glossy = 0.0
scene.cycles.volume_bounces = 1
scene.cycles.pixel_filter_type = 'GAUSSIAN'
scene.cycles.sample_clamp_indirect = 0.0
scene.view_settings.view_transform = 'Standard'
bpy.context.view_layer.update()

# ---- added for rendering (the .blend has no active camera and no usable light): camera, sun
cam_auto = bpy.data.cameras.new('AutoCamera')
cam_auto.lens = 50.0
cam_auto.sensor_width = 36.0
cam_auto.clip_end = 1000.0
ob_auto_camera = bpy.data.objects.new('AutoCamera', cam_auto)
scene.collection.objects.link(ob_auto_camera)
ob_auto_camera.location = (5.40388, -6.4449, 3.91492)
ob_auto_camera.rotation_euler = (1.09748, -7.21219e-08, 0.694738)
scene.camera = ob_auto_camera
light_auto_sun = bpy.data.lights.new('AutoSun', 'SUN')
light_auto_sun.energy = 3.0
light_auto_sun.angle = 0.0523599
ob_auto_sun = bpy.data.objects.new('AutoSun', light_auto_sun)
scene.collection.objects.link(ob_auto_sun)
ob_auto_sun.rotation_euler = (0.872665, 0.174533, 0.523599)
bpy.context.view_layer.update()
